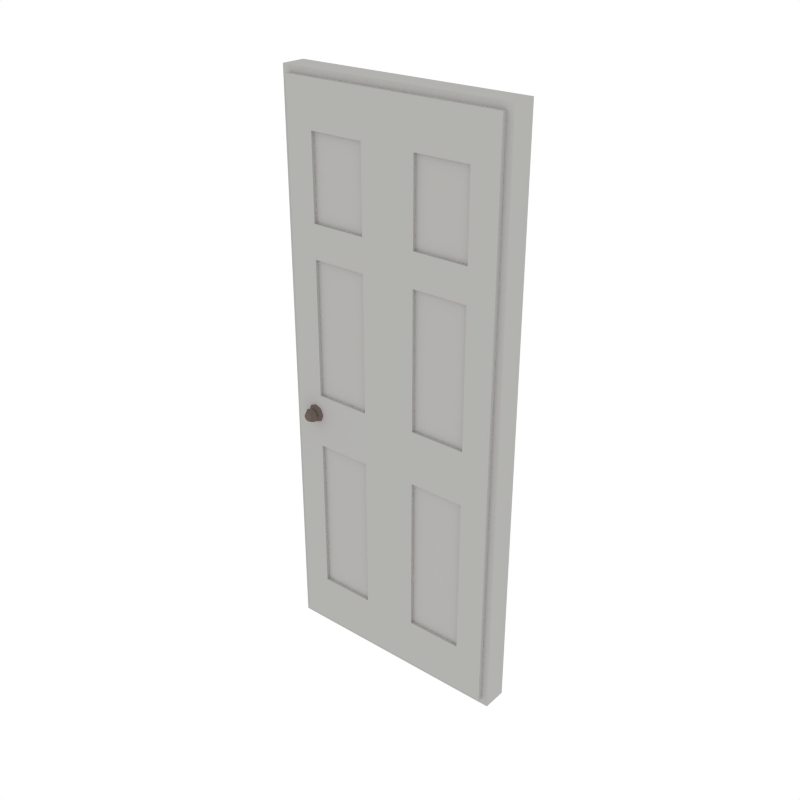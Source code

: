 # Source: Door_1.blend  (saved by Blender 2.79.0; exported with 4.5.12 LTS)
import bpy
from mathutils import Matrix  # noqa: F401  (used for matrix-valued properties, if any)

bpy.ops.wm.read_factory_settings(use_empty=True)
scene = bpy.context.scene
scene.name = 'Scene'

# ---- collections
col_collection_1 = bpy.data.collections.new('Collection 1'); scene.collection.children.link(col_collection_1)

# ---- materials (node trees are filled in below, after node groups)
mat_white = bpy.data.materials.new('White')
mat_white.alpha_threshold = 0.0
mat_white.diffuse_color = (0.448, 0.4433, 0.4294, 1.0)
mat_white.roughness = 0.5
mat_metal = bpy.data.materials.new('Metal')
mat_metal.alpha_threshold = 0.0
mat_metal.diffuse_color = (0.1473, 0.1134, 0.09998, 1.0)
mat_metal.roughness = 0.5

# ---- material node trees

# ---- world
world_world = bpy.data.worlds.new('World'); scene.world = world_world
world_world.color = (1.0, 1.0, 1.0)
world_world.use_sun_shadow = False
world_world.sun_shadow_jitter_overblur = 0.0
world_world.cycles.sampling_method = 'NONE'
world_world.cycles.sample_map_resolution = 256

# ---- meshes
me_cube = bpy.data.meshes.new('Cube')
me_cube.from_pydata([(-1.736, -0.09011, -4.657e-10), (-1.736, -0.09011, 4.188), (0.0, -0.09011, -4.657e-10), (0.0, -0.09011, 4.188), (-1.685, -0.09011, 0.05011), (-1.685, -0.09011, 4.138), (-0.05089, -0.09011, 4.138), (-0.05089, -0.09011, 0.05011), (-1.685, -0.1234, 0.05011), (-1.685, -0.1234, 4.138), (-0.05089, -0.1234, 4.138), (-0.05089, -0.1234, 0.05011), (-0.8679, -0.09011, -4.657e-10), (-0.8679, -0.09011, 4.188), (-0.8679, -0.09011, 0.05011), (-0.8679, -0.09011, 4.138), (-0.8679, -0.1234, 0.05011), (-0.8679, -0.1234, 4.138), (-1.736, -0.09011, 3.115), (0.0, -0.09011, 3.115), (-1.685, -0.09011, 3.115), (-0.05089, -0.09011, 3.115), (-1.685, -0.1234, 3.115), (-0.05089, -0.1234, 3.115), (-0.8679, -0.1234, 3.115), (0.0, -0.09011, 1.735), (-0.05089, -0.09011, 1.735), (-0.05089, -0.1234, 1.735), (-0.8679, -0.1234, 1.735), (-1.736, -0.09011, 1.735), (-1.685, -0.09011, 1.735), (-1.685, -0.1234, 1.735), (-1.481, -0.1234, 3.214), (-1.481, -0.1234, 3.814), (-1.072, -0.1234, 3.814), (-1.072, -0.1234, 3.214), (-0.2551, -0.1234, 3.814), (-0.6636, -0.1234, 3.814), (-0.2551, -0.1234, 3.214), (-0.6636, -0.1234, 3.214), (-1.481, -0.1234, 1.973), (-1.481, -0.1234, 2.971), (-1.072, -0.1234, 2.971), (-1.072, -0.1234, 1.973), (-0.2551, -0.1234, 2.971), (-0.6636, -0.1234, 2.971), (-0.2551, -0.1234, 1.973), (-0.6636, -0.1234, 1.973), (-1.481, -0.1234, 0.4172), (-1.072, -0.1234, 0.4172), (-1.072, -0.1234, 1.577), (-1.481, -0.1234, 1.577), (-0.2551, -0.1234, 1.577), (-0.2551, -0.1234, 0.4172), (-0.6636, -0.1234, 0.4172), (-0.6636, -0.1234, 1.577), (-1.481, -0.09916, 3.214), (-1.481, -0.09916, 3.814), (-1.072, -0.09916, 3.814), (-1.072, -0.09916, 3.214), (-0.2551, -0.09916, 3.814), (-0.6636, -0.09916, 3.814), (-0.2551, -0.09916, 3.214), (-0.6636, -0.09916, 3.214), (-1.481, -0.09916, 1.973), (-1.481, -0.09916, 2.971), (-1.072, -0.09916, 2.971), (-1.072, -0.09916, 1.973), (-0.2551, -0.09916, 2.971), (-0.6636, -0.09916, 2.971), (-0.2551, -0.09916, 1.973), (-0.6636, -0.09916, 1.973), (-1.481, -0.09916, 0.4172), (-1.072, -0.09916, 0.4172), (-1.072, -0.09916, 1.577), (-1.481, -0.09916, 1.577), (-0.2551, -0.09916, 1.577), (-0.2551, -0.09916, 0.4172), (-0.6636, -0.09916, 0.4172), (-0.6636, -0.09916, 1.577), (-1.53, -0.1532, 1.786), (-1.53, -0.1058, 1.738), (-1.503, -0.1532, 1.797), (-1.469, -0.1058, 1.763), (-1.492, -0.1532, 1.824), (-1.444, -0.1058, 1.824), (-1.503, -0.1532, 1.851), (-1.469, -0.1058, 1.885), (-1.53, -0.1532, 1.862), (-1.53, -0.1058, 1.91), (-1.556, -0.1532, 1.851), (-1.591, -0.1058, 1.885), (-1.567, -0.1532, 1.824), (-1.616, -0.1058, 1.824), (-1.556, -0.1532, 1.797), (-1.591, -0.1058, 1.763), (-1.53, -0.1724, 1.77), (-1.492, -0.1724, 1.786), (-1.476, -0.1724, 1.824), (-1.492, -0.1724, 1.862), (-1.53, -0.1724, 1.878), (-1.568, -0.1724, 1.862), (-1.584, -0.1724, 1.824), (-1.568, -0.1724, 1.786), (-1.53, -0.2101, 1.792), (-1.507, -0.2101, 1.801), (-1.498, -0.2101, 1.824), (-1.507, -0.2101, 1.847), (-1.53, -0.2101, 1.856), (-1.552, -0.2101, 1.847), (-1.562, -0.2101, 1.824), (-1.552, -0.2101, 1.801), (-1.736, 0.09011, -4.657e-10), (-1.736, 0.09011, 4.188), (0.0, 0.09011, -4.657e-10), (0.0, 0.09011, 4.188), (-1.736, -1.192e-07, -4.657e-10), (-1.736, -1.192e-07, 4.188), (0.0, -1.192e-07, -4.657e-10), (0.0, -1.192e-07, 4.188), (-1.685, 0.09011, 0.05011), (-1.685, 0.09011, 4.138), (-0.05089, 0.09011, 4.138), (-0.05089, 0.09011, 0.05011), (-1.685, 0.1234, 0.05011), (-1.685, 0.1234, 4.138), (-0.05089, 0.1234, 4.138), (-0.05089, 0.1234, 0.05011), (-0.8679, 0.09011, -4.657e-10), (-0.8679, 0.09011, 4.188), (-0.8679, -1.192e-07, 4.188), (-0.8679, -1.192e-07, -4.657e-10), (-0.8679, 0.09011, 0.05011), (-0.8679, 0.09011, 4.138), (-0.8679, 0.1234, 0.05011), (-0.8679, 0.1234, 4.138), (-1.736, 0.09011, 3.115), (0.0, 0.09011, 3.115), (0.0, -1.192e-07, 3.115), (-1.736, -1.192e-07, 3.115), (-1.685, 0.09011, 3.115), (-0.05089, 0.09011, 3.115), (-1.685, 0.1234, 3.115), (-0.05089, 0.1234, 3.115), (-0.8679, 0.1234, 3.115), (0.0, 0.09011, 1.735), (0.0, -1.192e-07, 1.735), (-1.736, -1.192e-07, 1.735), (-0.05089, 0.09011, 1.735), (-0.05089, 0.1234, 1.735), (-0.8679, 0.1234, 1.735), (-1.736, 0.09011, 1.735), (-1.685, 0.09011, 1.735), (-1.685, 0.1234, 1.735), (-1.481, 0.1234, 3.214), (-1.481, 0.1234, 3.814), (-1.072, 0.1234, 3.814), (-1.072, 0.1234, 3.214), (-0.2551, 0.1234, 3.814), (-0.6636, 0.1234, 3.814), (-0.2551, 0.1234, 3.214), (-0.6636, 0.1234, 3.214), (-1.481, 0.1234, 1.973), (-1.481, 0.1234, 2.971), (-1.072, 0.1234, 2.971), (-1.072, 0.1234, 1.973), (-0.2551, 0.1234, 2.971), (-0.6636, 0.1234, 2.971), (-0.2551, 0.1234, 1.973), (-0.6636, 0.1234, 1.973), (-1.481, 0.1234, 0.4172), (-1.072, 0.1234, 0.4172), (-1.072, 0.1234, 1.577), (-1.481, 0.1234, 1.577), (-0.2551, 0.1234, 1.577), (-0.2551, 0.1234, 0.4172), (-0.6636, 0.1234, 0.4172), (-0.6636, 0.1234, 1.577), (-1.481, 0.09916, 3.214), (-1.481, 0.09916, 3.814), (-1.072, 0.09916, 3.814), (-1.072, 0.09916, 3.214), (-0.2551, 0.09916, 3.814), (-0.6636, 0.09916, 3.814), (-0.2551, 0.09916, 3.214), (-0.6636, 0.09916, 3.214), (-1.481, 0.09916, 1.973), (-1.481, 0.09916, 2.971), (-1.072, 0.09916, 2.971), (-1.072, 0.09916, 1.973), (-0.2551, 0.09916, 2.971), (-0.6636, 0.09916, 2.971), (-0.2551, 0.09916, 1.973), (-0.6636, 0.09916, 1.973), (-1.481, 0.09916, 0.4172), (-1.072, 0.09916, 0.4172), (-1.072, 0.09916, 1.577), (-1.481, 0.09916, 1.577), (-0.2551, 0.09916, 1.577), (-0.2551, 0.09916, 0.4172), (-0.6636, 0.09916, 0.4172), (-0.6636, 0.09916, 1.577), (-1.53, 0.1532, 1.786), (-1.53, 0.1058, 1.738), (-1.503, 0.1532, 1.797), (-1.469, 0.1058, 1.763), (-1.492, 0.1532, 1.824), (-1.444, 0.1058, 1.824), (-1.503, 0.1532, 1.851), (-1.469, 0.1058, 1.885), (-1.53, 0.1532, 1.862), (-1.53, 0.1058, 1.91), (-1.556, 0.1532, 1.851), (-1.591, 0.1058, 1.885), (-1.567, 0.1532, 1.824), (-1.616, 0.1058, 1.824), (-1.556, 0.1532, 1.797), (-1.591, 0.1058, 1.763), (-1.53, 0.1724, 1.77), (-1.492, 0.1724, 1.786), (-1.476, 0.1724, 1.824), (-1.492, 0.1724, 1.862), (-1.53, 0.1724, 1.878), (-1.568, 0.1724, 1.862), (-1.584, 0.1724, 1.824), (-1.568, 0.1724, 1.786), (-1.53, 0.2101, 1.792), (-1.507, 0.2101, 1.801), (-1.498, 0.2101, 1.824), (-1.507, 0.2101, 1.847), (-1.53, 0.2101, 1.856), (-1.552, 0.2101, 1.847), (-1.562, 0.2101, 1.824), (-1.552, 0.2101, 1.801)], [], [(138, 119, 3, 19), (13, 1, 5, 15), (131, 118, 2, 12), (130, 117, 1, 13), (18, 1, 117, 139), (14, 7, 11, 16), (19, 3, 6, 21), (29, 0, 4, 30), (12, 2, 7, 14), (17, 9, 33, 34), (30, 4, 8, 31), (15, 5, 9, 17), (21, 6, 10, 23), (6, 15, 17, 10), (24, 23, 38, 39), (0, 12, 14, 4), (4, 14, 16, 8), (119, 130, 13, 3), (116, 131, 12, 0), (3, 13, 15, 6), (24, 28, 47, 45), (26, 21, 23, 27), (5, 20, 22, 9), (22, 31, 40, 41), (1, 18, 20, 5), (25, 19, 21, 26), (29, 18, 139, 147), (146, 138, 19, 25), (118, 146, 25, 2), (0, 29, 147, 116), (2, 25, 26, 7), (8, 16, 49, 48), (7, 26, 27, 11), (11, 27, 52, 53), (20, 30, 31, 22), (18, 29, 30, 20), (38, 36, 60, 62), (22, 24, 35, 32), (9, 22, 32, 33), (24, 17, 34, 35), (41, 40, 64, 65), (23, 10, 36, 38), (10, 17, 37, 36), (17, 24, 39, 37), (34, 33, 57, 58), (28, 24, 42, 43), (31, 28, 43, 40), (24, 22, 41, 42), (36, 37, 61, 60), (23, 24, 45, 44), (28, 27, 46, 47), (27, 23, 44, 46), (33, 32, 56, 57), (28, 31, 51, 50), (16, 28, 50, 49), (31, 8, 48, 51), (52, 55, 79, 76), (27, 28, 55, 52), (28, 16, 54, 55), (16, 11, 53, 54), (59, 58, 57, 56), (62, 60, 61, 63), (67, 66, 65, 64), (70, 68, 69, 71), (73, 74, 75, 72), (77, 76, 79, 78), (44, 45, 69, 68), (35, 34, 58, 59), (42, 41, 65, 66), (48, 49, 73, 72), (37, 39, 63, 61), (46, 44, 68, 70), (53, 52, 76, 77), (32, 35, 59, 56), (43, 42, 66, 67), (49, 50, 74, 73), (39, 38, 62, 63), (45, 47, 71, 69), (54, 53, 77, 78), (40, 43, 67, 64), (51, 48, 72, 75), (47, 46, 70, 71), (55, 54, 78, 79), (50, 51, 75, 74), (80, 81, 83, 82), (82, 83, 85, 84), (84, 85, 87, 86), (86, 87, 89, 88), (88, 89, 91, 90), (90, 91, 93, 92), (83, 81, 95, 93, 91, 89, 87, 85), (92, 93, 95, 94), (94, 95, 81, 80), (90, 92, 102, 101), (99, 100, 108, 107), (86, 88, 100, 99), (92, 94, 103, 102), (82, 84, 98, 97), (88, 90, 101, 100), (94, 80, 96, 103), (80, 82, 97, 96), (84, 86, 99, 98), (104, 105, 106, 107, 108, 109, 110, 111), (97, 98, 106, 105), (102, 103, 111, 110), (100, 101, 109, 108), (98, 99, 107, 106), (96, 97, 105, 104), (103, 96, 104, 111), (101, 102, 110, 109), (138, 137, 115, 119), (129, 133, 121, 113), (131, 128, 114, 118), (130, 129, 113, 117), (136, 139, 117, 113), (132, 134, 127, 123), (137, 141, 122, 115), (151, 152, 120, 112), (128, 132, 123, 114), (135, 156, 155, 125), (152, 153, 124, 120), (133, 135, 125, 121), (141, 143, 126, 122), (122, 126, 135, 133), (144, 161, 160, 143), (112, 120, 132, 128), (120, 124, 134, 132), (119, 115, 129, 130), (116, 112, 128, 131), (115, 122, 133, 129), (144, 167, 169, 150), (148, 149, 143, 141), (121, 125, 142, 140), (142, 163, 162, 153), (113, 121, 140, 136), (145, 148, 141, 137), (151, 147, 139, 136), (146, 145, 137, 138), (118, 114, 145, 146), (112, 116, 147, 151), (114, 123, 148, 145), (124, 170, 171, 134), (123, 127, 149, 148), (127, 175, 174, 149), (140, 142, 153, 152), (136, 140, 152, 151), (160, 184, 182, 158), (142, 154, 157, 144), (125, 155, 154, 142), (144, 157, 156, 135), (163, 187, 186, 162), (143, 160, 158, 126), (126, 158, 159, 135), (135, 159, 161, 144), (156, 180, 179, 155), (150, 165, 164, 144), (153, 162, 165, 150), (144, 164, 163, 142), (158, 182, 183, 159), (143, 166, 167, 144), (150, 169, 168, 149), (149, 168, 166, 143), (155, 179, 178, 154), (150, 172, 173, 153), (134, 171, 172, 150), (153, 173, 170, 124), (174, 198, 201, 177), (149, 174, 177, 150), (150, 177, 176, 134), (134, 176, 175, 127), (181, 178, 179, 180), (184, 185, 183, 182), (189, 186, 187, 188), (192, 193, 191, 190), (195, 194, 197, 196), (199, 200, 201, 198), (166, 190, 191, 167), (157, 181, 180, 156), (164, 188, 187, 163), (170, 194, 195, 171), (159, 183, 185, 161), (168, 192, 190, 166), (175, 199, 198, 174), (154, 178, 181, 157), (165, 189, 188, 164), (171, 195, 196, 172), (161, 185, 184, 160), (167, 191, 193, 169), (176, 200, 199, 175), (162, 186, 189, 165), (173, 197, 194, 170), (169, 193, 192, 168), (177, 201, 200, 176), (172, 196, 197, 173), (202, 204, 205, 203), (204, 206, 207, 205), (206, 208, 209, 207), (208, 210, 211, 209), (210, 212, 213, 211), (212, 214, 215, 213), (205, 207, 209, 211, 213, 215, 217, 203), (214, 216, 217, 215), (216, 202, 203, 217), (212, 223, 224, 214), (221, 229, 230, 222), (208, 221, 222, 210), (214, 224, 225, 216), (204, 219, 220, 206), (210, 222, 223, 212), (216, 225, 218, 202), (202, 218, 219, 204), (206, 220, 221, 208), (226, 233, 232, 231, 230, 229, 228, 227), (219, 227, 228, 220), (224, 232, 233, 225), (222, 230, 231, 223), (220, 228, 229, 221), (218, 226, 227, 219), (225, 233, 226, 218), (223, 231, 232, 224)])
me_cube.polygons.foreach_set('material_index', [0, 0, 0, 0, 0, 0, 0, 0, 0, 0, 0, 0, 0, 0, 0, 0, 0, 0, 0, 0, 0, 0, 0, 0, 0, 0, 0, 0, 0, 0, 0, 0, 0, 0, 0, 0, 0, 0, 0, 0, 0, 0, 0, 0, 0, 0, 0, 0, 0, 0, 0, 0, 0, 0, 0, 0, 0, 0, 0, 0, 0, 0, 0, 0, 0, 0, 0, 0, 0, 0, 0, 0, 0, 0, 0, 0, 0, 0, 0, 0, 0, 0, 0, 0, 1, 1, 1, 1, 1, 1, 1, 1, 1, 1, 1, 1, 1, 1, 1, 1, 1, 1, 1, 1, 1, 1, 1, 1, 1, 1, 0, 0, 0, 0, 0, 0, 0, 0, 0, 0, 0, 0, 0, 0, 0, 0, 0, 0, 0, 0, 0, 0, 0, 0, 0, 0, 0, 0, 0, 0, 0, 0, 0, 0, 0, 0, 0, 0, 0, 0, 0, 0, 0, 0, 0, 0, 0, 0, 0, 0, 0, 0, 0, 0, 0, 0, 0, 0, 0, 0, 0, 0, 0, 0, 0, 0, 0, 0, 0, 0, 0, 0, 0, 0, 0, 0, 0, 0, 0, 0, 0, 0, 0, 0, 1, 1, 1, 1, 1, 1, 1, 1, 1, 1, 1, 1, 1, 1, 1, 1, 1, 1, 1, 1, 1, 1, 1, 1, 1, 1])
me_cube.materials.append(mat_white)
me_cube.materials.append(mat_metal)
me_cube.use_remesh_preserve_volume = False
me_cube.use_remesh_preserve_attributes = False
me_cube.use_mirror_vertex_groups = False
me_cube.update()

# ---- objects
ob_door_1 = bpy.data.objects.new('Door_1', me_cube)

# ---- transforms, parenting, visibility, modifiers, constraints
ob_door_1.location = (0.0, 0.0, 0.0)
ob_door_1.lineart.crease_threshold = 0.0

# ---- collection membership
col_collection_1.objects.link(ob_door_1)

# ---- scene / render settings (as saved in the file)
scene.frame_start = 1; scene.frame_end = 250; scene.frame_set(0)
scene.render.engine = 'CYCLES'
scene.render.resolution_x = 1000
scene.render.resolution_y = 1000
scene.render.dither_intensity = 0.0
scene.cycles.samples = 200
scene.cycles.sampling_pattern = 'TABULATED_SOBOL'
scene.cycles.light_sampling_threshold = 0.0
scene.cycles.use_adaptive_sampling = False
scene.cycles.use_light_tree = False
scene.cycles.caustics_reflective = False
scene.cycles.caustics_refractive = False
scene.cycles.blur_glossy = 0.0
scene.cycles.max_bounces = 2
scene.cycles.pixel_filter_type = 'GAUSSIAN'
scene.cycles.sample_clamp_indirect = 0.0
scene.view_settings.view_transform = 'Standard'
bpy.context.view_layer.update()

# ---- added for rendering (the .blend has no active camera): camera
cam_auto = bpy.data.cameras.new('AutoCamera')
cam_auto.lens = 50.0
cam_auto.sensor_width = 36.0
cam_auto.clip_end = 1000.0
ob_auto_camera = bpy.data.objects.new('AutoCamera', cam_auto)
scene.collection.objects.link(ob_auto_camera)
ob_auto_camera.location = (3.34441, -5.05476, 5.46376)
ob_auto_camera.rotation_euler = (1.09748, -7.21219e-08, 0.694738)
scene.camera = ob_auto_camera
bpy.context.view_layer.update()
